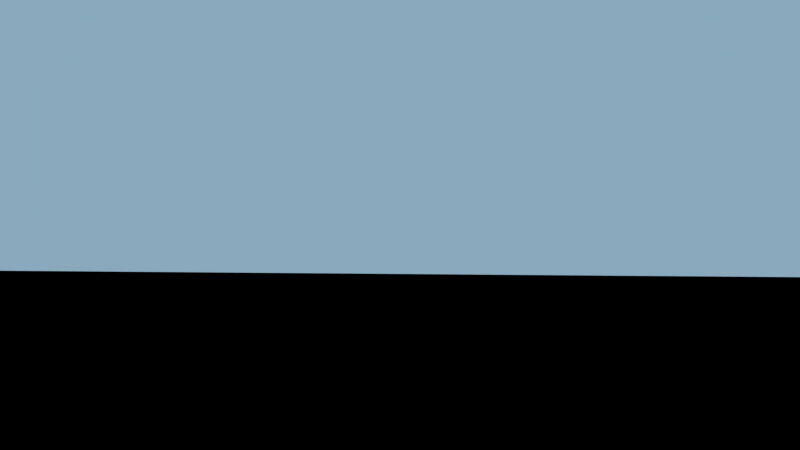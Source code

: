 # Source: au_enszene.blend  (saved by Blender 2.68.0; exported with 4.5.12 LTS)
import bpy
from mathutils import Matrix  # noqa: F401  (used for matrix-valued properties, if any)

bpy.ops.wm.read_factory_settings(use_empty=True)
scene = bpy.context.scene
scene.name = 'Scene'

# ---- collections
col_collection_1 = bpy.data.collections.new('Collection 1'); scene.collection.children.link(col_collection_1)
col_fabrikgeb_ude = bpy.data.collections.new('Fabrikgebäude')  # instanced only; not linked into the scene
col_schneemann = bpy.data.collections.new('Schneemann')  # instanced only; not linked into the scene
col_rentier = bpy.data.collections.new('Rentier')  # instanced only; not linked into the scene
col_baumkrone = bpy.data.collections.new('Baumkrone')  # instanced only; not linked into the scene
col_zuckerstange = bpy.data.collections.new('Zuckerstange')  # instanced only; not linked into the scene

# ---- materials (node trees are filled in below, after node groups)
mat_material = bpy.data.materials.new('Material')
mat_material.alpha_threshold = 0.0
mat_material.roughness = 0.5
mat_material.line_color = (0.0, 0.0, 0.0, 1.0)
mat_material_001 = bpy.data.materials.new('Material.001')
mat_material_001.alpha_threshold = 0.0
mat_material_001.roughness = 0.5
mat_material_001.line_color = (0.0, 0.0, 0.0, 1.0)

# ---- material node trees
mat_material.use_nodes = True; mat_material.node_tree.nodes.clear()
_N = mat_material.node_tree.nodes; _L = mat_material.node_tree.links
n0 = _N.new('ShaderNodeOutputMaterial'); n0.name = 'Material Output'; n0.location = (300, 300)
n1 = _N.new('ShaderNodeEmission'); n1.name = 'Emission'; n1.location = (110, 300)
n1.inputs[0].default_value = (0.2527, 0.3946, 0.5071, 1.0)
_L.new(n1.outputs[0], n0.inputs[0])
n0.is_active_output = True
mat_material_001.use_nodes = True; mat_material_001.node_tree.nodes.clear()
_N = mat_material_001.node_tree.nodes; _L = mat_material_001.node_tree.links
n0 = _N.new('ShaderNodeOutputMaterial'); n0.name = 'Material Output'; n0.location = (300, 300)
n1 = _N.new('ShaderNodeEmission'); n1.name = 'Emission'; n1.location = (110, 300)
n1.inputs[0].default_value = (0.8, 0.8, 0.8, 1.0)
n1.inputs[1].default_value = 30.0
_L.new(n1.outputs[0], n0.inputs[0])
n0.is_active_output = True

# ---- world
world_world_001 = bpy.data.worlds.new('World.001'); scene.world = world_world_001
world_world_001.use_nodes = True; world_world_001.node_tree.nodes.clear()
_N = world_world_001.node_tree.nodes; _L = world_world_001.node_tree.links
n0 = _N.new('ShaderNodeOutputWorld'); n0.name = 'World Output'; n0.location = (300, 300)
n1 = _N.new('ShaderNodeBackground'); n1.name = 'Background'; n1.location = (10, 300)
n1.inputs[0].default_value = (0.008076, 0.008076, 0.008076, 1.0)
n1.inputs[1].default_value = 0.0
_L.new(n1.outputs[0], n0.inputs[0])
n0.is_active_output = True
world_world_001.use_sun_shadow = False
world_world_001.sun_shadow_jitter_overblur = 0.0
world_world_001.cycles.sampling_method = 'MANUAL'
world_world_001.cycles.sample_map_resolution = 256

# ---- cameras
cam_camera = bpy.data.cameras.new('Camera')
cam_camera.clip_end = 100.0
cam_camera.lens = 35.0
cam_camera.sensor_width = 32.0
cam_camera.sensor_height = 18.0
cam_camera.ortho_scale = 7.314
cam_camera.dof.focus_distance = 0.0

# ---- meshes
me_plane_001 = bpy.data.meshes.new('Plane.001')
me_plane_001.from_pydata([(1.0, -1.0, 0.0), (-1.0, -1.0, 0.0), (1.0, 1.0, 0.0), (-1.0, 1.0, 0.0)], [], [(1, 0, 2, 3)])
me_plane_001.materials.append(mat_material)
me_plane_001.use_remesh_preserve_volume = False
me_plane_001.use_remesh_preserve_attributes = False
me_plane_001.use_mirror_vertex_groups = False
me_plane_001.update()
me_plane = bpy.data.meshes.new('Plane')
me_plane.from_pydata([(4.096, -1.022, -1.279), (-3.477, -0.9823, 1.023), (4.096, 0.9779, -1.279), (-3.477, 1.018, 1.023)], [], [(1, 0, 2, 3)])
me_plane.materials.append(mat_material_001)
me_plane.use_remesh_preserve_volume = False
me_plane.use_remesh_preserve_attributes = False
me_plane.use_mirror_vertex_groups = False
me_plane.update()

# ---- objects
ob_himmel = bpy.data.objects.new('Himmel', me_plane_001)
ob_sonne = bpy.data.objects.new('Sonne', me_plane)
ob_camera = bpy.data.objects.new('Camera', cam_camera)
ob_landscape_009 = bpy.data.objects.new('Landscape.009', None)
ob_fabrikgeb_ude = bpy.data.objects.new('Fabrikgebäude', None)
ob_schneemann = bpy.data.objects.new('Schneemann', None)
ob_rentier_001 = bpy.data.objects.new('Rentier.001', None)
ob_rentier = bpy.data.objects.new('Rentier', None)
ob_baumkrone_017 = bpy.data.objects.new('Baumkrone.017', None)
ob_baumkrone_016 = bpy.data.objects.new('Baumkrone.016', None)
ob_baumkrone_015 = bpy.data.objects.new('Baumkrone.015', None)
ob_baumkrone_014 = bpy.data.objects.new('Baumkrone.014', None)
ob_baumkrone_013 = bpy.data.objects.new('Baumkrone.013', None)
ob_baumkrone_012 = bpy.data.objects.new('Baumkrone.012', None)
ob_baumkrone_011 = bpy.data.objects.new('Baumkrone.011', None)
ob_baumkrone_010 = bpy.data.objects.new('Baumkrone.010', None)
ob_baumkrone_009 = bpy.data.objects.new('Baumkrone.009', None)
ob_baumkrone_008 = bpy.data.objects.new('Baumkrone.008', None)
ob_baumkrone_006 = bpy.data.objects.new('Baumkrone.006', None)
ob_baumkrone_005 = bpy.data.objects.new('Baumkrone.005', None)
ob_baumkrone_004 = bpy.data.objects.new('Baumkrone.004', None)
ob_baumkrone_003 = bpy.data.objects.new('Baumkrone.003', None)
ob_baumkrone_002 = bpy.data.objects.new('Baumkrone.002', None)
ob_baumkrone_001 = bpy.data.objects.new('Baumkrone.001', None)
ob_baumkrone = bpy.data.objects.new('Baumkrone', None)
ob_zuckerstange_004 = bpy.data.objects.new('Zuckerstange.004', None)
ob_zuckerstange_003 = bpy.data.objects.new('Zuckerstange.003', None)
ob_zuckerstange_002 = bpy.data.objects.new('Zuckerstange.002', None)
ob_zuckerstange_001 = bpy.data.objects.new('Zuckerstange.001', None)
ob_zuckerstange = bpy.data.objects.new('Zuckerstange', None)

# ---- transforms, parenting, visibility, modifiers, constraints
ob_himmel.location = (-14.54, -0.9081, 12.23)
ob_himmel.rotation_euler = (-0.0, 1.571, 0.0)
ob_himmel.scale = (10.3, 28.0, 16.9)
ob_himmel.lineart.crease_threshold = 0.0
ob_sonne.location = (3.9, 4.388, 6.23)
ob_sonne.rotation_euler = (0.4208, 0.7307, 0.6722)
ob_sonne.scale = (0.518, 2.66, 0.518)
ob_sonne.lineart.crease_threshold = 0.0
ob_camera.location = (11.47, -4.818, 1.311)
ob_camera.rotation_euler = (1.649, -9.866e-06, 1.225)
ob_camera.lock_rotations_4d = False
ob_camera.empty_display_type = 'ARROWS'
ob_camera.color = (0.0, 0.0, 0.0, 0.0)
ob_camera.display_type = 'WIRE'
ob_camera.lineart.crease_threshold = 0.0
ob_landscape_009.location = (0.0, 0.0, 0.0)
ob_fabrikgeb_ude.location = (-1.07, 0.0, 0.7433)
ob_fabrikgeb_ude.rotation_euler = (0.0, -0.0, 1.571)
ob_fabrikgeb_ude.scale = (0.4074, 0.4074, 0.4074)
ob_fabrikgeb_ude.empty_image_offset = (0.0, 0.0)
ob_fabrikgeb_ude.show_instancer_for_render = False
ob_fabrikgeb_ude.instance_type = 'COLLECTION'
ob_fabrikgeb_ude.lineart.crease_threshold = 0.0
ob_schneemann.location = (-0.7049, -3.061, 0.5146)
ob_schneemann.rotation_euler = (0.0, -0.0, 1.842)
ob_schneemann.scale = (0.4404, 0.4404, 0.4404)
ob_schneemann.empty_image_offset = (0.0, 0.0)
ob_schneemann.show_instancer_for_render = False
ob_schneemann.instance_type = 'COLLECTION'
ob_schneemann.lineart.crease_threshold = 0.0
ob_rentier_001.location = (-1.154, 3.464, 0.6732)
ob_rentier_001.rotation_euler = (0.0, -0.0, 1.791)
ob_rentier_001.scale = (0.1766, 0.1766, 0.1766)
ob_rentier_001.empty_image_offset = (0.0, 0.0)
ob_rentier_001.show_instancer_for_render = False
ob_rentier_001.instance_type = 'COLLECTION'
ob_rentier_001.lineart.crease_threshold = 0.0
ob_rentier.location = (-1.061, 4.805, 0.7713)
ob_rentier.rotation_euler = (0.0, -0.0, 0.396)
ob_rentier.scale = (0.1766, 0.1766, 0.1766)
ob_rentier.empty_image_offset = (0.0, 0.0)
ob_rentier.show_instancer_for_render = False
ob_rentier.instance_type = 'COLLECTION'
ob_rentier.lineart.crease_threshold = 0.0
ob_baumkrone_017.location = (-0.2952, -7.643, 0.7922)
ob_baumkrone_017.scale = (0.4785, 0.4785, 0.4785)
ob_baumkrone_017.empty_image_offset = (0.0, 0.0)
ob_baumkrone_017.show_instancer_for_render = False
ob_baumkrone_017.instance_type = 'COLLECTION'
ob_baumkrone_017.lineart.crease_threshold = 0.0
ob_baumkrone_016.location = (-4.769, -6.135, 0.9756)
ob_baumkrone_016.rotation_euler = (-0.02119, 0.003677, -0.01268)
ob_baumkrone_016.scale = (0.4785, 0.4785, 0.4785)
ob_baumkrone_016.empty_image_offset = (0.0, 0.0)
ob_baumkrone_016.show_instancer_for_render = False
ob_baumkrone_016.instance_type = 'COLLECTION'
ob_baumkrone_016.lineart.crease_threshold = 0.0
ob_baumkrone_015.location = (-2.532, 6.75, 0.9875)
ob_baumkrone_015.scale = (0.4785, 0.4785, 0.4785)
ob_baumkrone_015.empty_image_offset = (0.0, 0.0)
ob_baumkrone_015.show_instancer_for_render = False
ob_baumkrone_015.instance_type = 'COLLECTION'
ob_baumkrone_015.lineart.crease_threshold = 0.0
ob_baumkrone_014.location = (-4.137, 5.972, 0.9875)
ob_baumkrone_014.rotation_euler = (0.02859, 0.05614, -0.03429)
ob_baumkrone_014.scale = (0.5516, 0.5516, 0.5516)
ob_baumkrone_014.empty_image_offset = (0.0, 0.0)
ob_baumkrone_014.show_instancer_for_render = False
ob_baumkrone_014.instance_type = 'COLLECTION'
ob_baumkrone_014.lineart.crease_threshold = 0.0
ob_baumkrone_013.location = (3.737, -12.87, 1.144)
ob_baumkrone_013.rotation_euler = (0.04672, 0.02522, 0.04729)
ob_baumkrone_013.scale = (0.6027, 0.6027, 0.6027)
ob_baumkrone_013.empty_image_offset = (0.0, 0.0)
ob_baumkrone_013.show_instancer_for_render = False
ob_baumkrone_013.instance_type = 'COLLECTION'
ob_baumkrone_013.lineart.crease_threshold = 0.0
ob_baumkrone_012.location = (4.512, 12.31, 1.425)
ob_baumkrone_012.scale = (0.6027, 0.6027, 0.6027)
ob_baumkrone_012.empty_image_offset = (0.0, 0.0)
ob_baumkrone_012.show_instancer_for_render = False
ob_baumkrone_012.instance_type = 'COLLECTION'
ob_baumkrone_012.lineart.crease_threshold = 0.0
ob_baumkrone_011.location = (2.476, 5.34, 0.7922)
ob_baumkrone_011.rotation_euler = (0.05181, -0.004447, -0.03748)
ob_baumkrone_011.scale = (0.4785, 0.4785, 0.4785)
ob_baumkrone_011.empty_image_offset = (0.0, 0.0)
ob_baumkrone_011.show_instancer_for_render = False
ob_baumkrone_011.instance_type = 'COLLECTION'
ob_baumkrone_011.lineart.crease_threshold = 0.0
ob_baumkrone_010.location = (1.058, -5.221, 0.7922)
ob_baumkrone_010.rotation_euler = (0.01512, 0.05826, -0.008333)
ob_baumkrone_010.scale = (0.4791, 0.4791, 0.4791)
ob_baumkrone_010.empty_image_offset = (0.0, 0.0)
ob_baumkrone_010.show_instancer_for_render = False
ob_baumkrone_010.instance_type = 'COLLECTION'
ob_baumkrone_010.lineart.crease_threshold = 0.0
ob_baumkrone_009.location = (-6.666, -3.566, 0.9855)
ob_baumkrone_009.rotation_euler = (0.06432, -0.04623, -0.1174)
ob_baumkrone_009.scale = (0.7062, 0.7062, 0.7062)
ob_baumkrone_009.empty_image_offset = (0.0, 0.0)
ob_baumkrone_009.show_instancer_for_render = False
ob_baumkrone_009.instance_type = 'COLLECTION'
ob_baumkrone_009.lineart.crease_threshold = 0.0
ob_baumkrone_008.location = (-0.2821, -10.34, 1.066)
ob_baumkrone_008.scale = (0.8725, 0.8725, 0.8725)
ob_baumkrone_008.empty_image_offset = (0.0, 0.0)
ob_baumkrone_008.show_instancer_for_render = False
ob_baumkrone_008.instance_type = 'COLLECTION'
ob_baumkrone_008.lineart.crease_threshold = 0.0
ob_baumkrone_006.location = (-1.149, 10.86, 0.9828)
ob_baumkrone_006.rotation_euler = (0.03499, -0.0205, -0.05829)
ob_baumkrone_006.scale = (0.6027, 0.6027, 0.6027)
ob_baumkrone_006.empty_image_offset = (0.0, 0.0)
ob_baumkrone_006.show_instancer_for_render = False
ob_baumkrone_006.instance_type = 'COLLECTION'
ob_baumkrone_006.lineart.crease_threshold = 0.0
ob_baumkrone_005.location = (-0.8863, 13.22, 1.181)
ob_baumkrone_005.rotation_euler = (-0.002373, 0.01506, 0.03696)
ob_baumkrone_005.scale = (0.7408, 0.7408, 0.7408)
ob_baumkrone_005.empty_image_offset = (0.0, 0.0)
ob_baumkrone_005.show_instancer_for_render = False
ob_baumkrone_005.instance_type = 'COLLECTION'
ob_baumkrone_005.lineart.crease_threshold = 0.0
ob_baumkrone_004.location = (0.5586, 7.967, 1.021)
ob_baumkrone_004.rotation_euler = (-0.0354, 0.07986, 0.0954)
ob_baumkrone_004.scale = (0.6027, 0.6027, 0.6027)
ob_baumkrone_004.empty_image_offset = (0.0, 0.0)
ob_baumkrone_004.show_instancer_for_render = False
ob_baumkrone_004.instance_type = 'COLLECTION'
ob_baumkrone_004.lineart.crease_threshold = 0.0
ob_baumkrone_003.location = (-4.958, 3.829, 0.7922)
ob_baumkrone_003.scale = (0.8159, 0.8159, 0.8159)
ob_baumkrone_003.empty_image_offset = (0.0, 0.0)
ob_baumkrone_003.show_instancer_for_render = False
ob_baumkrone_003.instance_type = 'COLLECTION'
ob_baumkrone_003.lineart.crease_threshold = 0.0
ob_baumkrone_002.location = (-2.922, 8.821, 1.097)
ob_baumkrone_002.rotation_euler = (0.01594, 0.07219, 0.06792)
ob_baumkrone_002.scale = (0.7283, 0.7283, 0.7283)
ob_baumkrone_002.empty_image_offset = (0.0, 0.0)
ob_baumkrone_002.show_instancer_for_render = False
ob_baumkrone_002.instance_type = 'COLLECTION'
ob_baumkrone_002.lineart.crease_threshold = 0.0
ob_baumkrone_001.location = (-2.594, -7.27, 0.7922)
ob_baumkrone_001.rotation_euler = (-0.0252, 0.02563, 0.05172)
ob_baumkrone_001.scale = (0.6694, 0.6694, 0.6694)
ob_baumkrone_001.empty_image_offset = (0.0, 0.0)
ob_baumkrone_001.show_instancer_for_render = False
ob_baumkrone_001.instance_type = 'COLLECTION'
ob_baumkrone_001.lineart.crease_threshold = 0.0
ob_baumkrone.location = (-3.71, -4.38, 0.7922)
ob_baumkrone.rotation_euler = (0.04313, -0.02623, -0.07772)
ob_baumkrone.scale = (0.6027, 0.6027, 0.6027)
ob_baumkrone.empty_image_offset = (0.0, 0.0)
ob_baumkrone.show_instancer_for_render = False
ob_baumkrone.instance_type = 'COLLECTION'
ob_baumkrone.lineart.crease_threshold = 0.0
ob_zuckerstange_004.location = (4.192, 5.344, 0.8724)
ob_zuckerstange_004.rotation_euler = (0.02496, -0.1101, 1.521)
ob_zuckerstange_004.scale = (0.126, 0.126, 0.126)
ob_zuckerstange_004.empty_image_offset = (0.0, 0.0)
ob_zuckerstange_004.show_instancer_for_render = False
ob_zuckerstange_004.instance_type = 'COLLECTION'
ob_zuckerstange_004.lineart.crease_threshold = 0.0
ob_zuckerstange_003.location = (3.179, -4.265, 0.5741)
ob_zuckerstange_003.rotation_euler = (-0.05683, -0.1439, -4.334)
ob_zuckerstange_003.scale = (0.1238, 0.1238, 0.1238)
ob_zuckerstange_003.empty_image_offset = (0.0, 0.0)
ob_zuckerstange_003.show_instancer_for_render = False
ob_zuckerstange_003.instance_type = 'COLLECTION'
ob_zuckerstange_003.lineart.crease_threshold = 0.0
ob_zuckerstange_002.location = (-2.611, 2.818, 0.6421)
ob_zuckerstange_002.rotation_euler = (-0.01996, 0.1323, -1.726)
ob_zuckerstange_002.scale = (0.1158, 0.1158, 0.1158)
ob_zuckerstange_002.empty_image_offset = (0.0, 0.0)
ob_zuckerstange_002.show_instancer_for_render = False
ob_zuckerstange_002.instance_type = 'COLLECTION'
ob_zuckerstange_002.lineart.crease_threshold = 0.0
ob_zuckerstange_001.location = (2.68, -4.16, 0.7817)
ob_zuckerstange_001.rotation_euler = (0.0313, -0.1333, -1.888)
ob_zuckerstange_001.scale = (0.1434, 0.1434, 0.1434)
ob_zuckerstange_001.empty_image_offset = (0.0, 0.0)
ob_zuckerstange_001.show_instancer_for_render = False
ob_zuckerstange_001.instance_type = 'COLLECTION'
ob_zuckerstange_001.lineart.crease_threshold = 0.0
ob_zuckerstange.location = (1.403, 2.909, 0.7817)
ob_zuckerstange.rotation_euler = (0.05993, -0.2236, -1.949)
ob_zuckerstange.scale = (0.1434, 0.1434, 0.1434)
ob_zuckerstange.empty_image_offset = (0.0, 0.0)
ob_zuckerstange.show_instancer_for_render = False
ob_zuckerstange.instance_type = 'COLLECTION'
ob_zuckerstange.lineart.crease_threshold = 0.0
ob_fabrikgeb_ude.instance_collection = col_fabrikgeb_ude
ob_schneemann.instance_collection = col_schneemann
ob_rentier_001.instance_collection = col_rentier
ob_rentier.instance_collection = col_rentier
ob_baumkrone_017.instance_collection = col_baumkrone
ob_baumkrone_016.instance_collection = col_baumkrone
ob_baumkrone_015.instance_collection = col_baumkrone
ob_baumkrone_014.instance_collection = col_baumkrone
ob_baumkrone_013.instance_collection = col_baumkrone
ob_baumkrone_012.instance_collection = col_baumkrone
ob_baumkrone_011.instance_collection = col_baumkrone
ob_baumkrone_010.instance_collection = col_baumkrone
ob_baumkrone_009.instance_collection = col_baumkrone
ob_baumkrone_008.instance_collection = col_baumkrone
ob_baumkrone_006.instance_collection = col_baumkrone
ob_baumkrone_005.instance_collection = col_baumkrone
ob_baumkrone_004.instance_collection = col_baumkrone
ob_baumkrone_003.instance_collection = col_baumkrone
ob_baumkrone_002.instance_collection = col_baumkrone
ob_baumkrone_001.instance_collection = col_baumkrone
ob_baumkrone.instance_collection = col_baumkrone
ob_zuckerstange_004.instance_collection = col_zuckerstange
ob_zuckerstange_003.instance_collection = col_zuckerstange
ob_zuckerstange_002.instance_collection = col_zuckerstange
ob_zuckerstange_001.instance_collection = col_zuckerstange
ob_zuckerstange.instance_collection = col_zuckerstange

# ---- collection membership
col_collection_1.objects.link(ob_himmel)
col_collection_1.objects.link(ob_sonne)
col_collection_1.objects.link(ob_camera)
col_collection_1.objects.link(ob_landscape_009)
col_collection_1.objects.link(ob_fabrikgeb_ude)
col_collection_1.objects.link(ob_schneemann)
col_collection_1.objects.link(ob_rentier_001)
col_collection_1.objects.link(ob_rentier)
col_collection_1.objects.link(ob_baumkrone_017)
col_collection_1.objects.link(ob_baumkrone_016)
col_collection_1.objects.link(ob_baumkrone_015)
col_collection_1.objects.link(ob_baumkrone_014)
col_collection_1.objects.link(ob_baumkrone_013)
col_collection_1.objects.link(ob_baumkrone_012)
col_collection_1.objects.link(ob_baumkrone_011)
col_collection_1.objects.link(ob_baumkrone_010)
col_collection_1.objects.link(ob_baumkrone_009)
col_collection_1.objects.link(ob_baumkrone_008)
col_collection_1.objects.link(ob_baumkrone_006)
col_collection_1.objects.link(ob_baumkrone_005)
col_collection_1.objects.link(ob_baumkrone_004)
col_collection_1.objects.link(ob_baumkrone_003)
col_collection_1.objects.link(ob_baumkrone_002)
col_collection_1.objects.link(ob_baumkrone_001)
col_collection_1.objects.link(ob_baumkrone)
col_collection_1.objects.link(ob_zuckerstange_004)
col_collection_1.objects.link(ob_zuckerstange_003)
col_collection_1.objects.link(ob_zuckerstange_002)
col_collection_1.objects.link(ob_zuckerstange_001)
col_collection_1.objects.link(ob_zuckerstange)

# ---- scene / render settings (as saved in the file)
scene.camera = ob_camera
scene.frame_start = 1; scene.frame_end = 250; scene.frame_set(250)
scene.render.engine = 'CYCLES'
scene.render.image_settings.color_mode = 'RGB'
scene.render.image_settings.compression = 90
scene.render.resolution_percentage = 38
scene.render.dither_intensity = 0.0
scene.cycles.use_denoising = False
scene.cycles.samples = 100
scene.cycles.sampling_pattern = 'TABULATED_SOBOL'
scene.cycles.light_sampling_threshold = 0.0
scene.cycles.use_adaptive_sampling = False
scene.cycles.use_light_tree = False
scene.cycles.blur_glossy = 0.0
scene.cycles.volume_bounces = 1
scene.cycles.pixel_filter_type = 'GAUSSIAN'
scene.cycles.sample_clamp_indirect = 0.0
scene.view_settings.view_transform = 'Standard'
bpy.context.view_layer.update()
